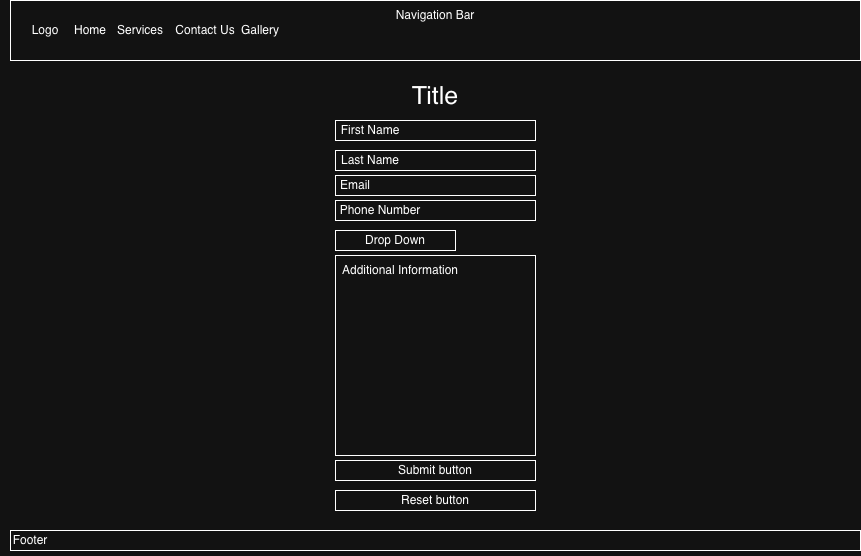

The diagram above was exported from draw.io. Its source (the exported page's mxGraphModel, read from the mxfile embedded in the PNG):
<mxGraphModel dx="2276" dy="824" grid="1" gridSize="10" guides="1" tooltips="1" connect="1" arrows="1" fold="1" page="1" pageScale="1" pageWidth="850" pageHeight="1100" math="0" shadow="0">
  <root>
    <mxCell id="0" />
    <mxCell id="1" parent="0" />
    <mxCell id="-MGprQRTj9DmjrLaMTYk-1" value="" style="rounded=0;whiteSpace=wrap;html=1;" parent="1" vertex="1">
      <mxGeometry width="850" height="60" as="geometry" />
    </mxCell>
    <mxCell id="-MGprQRTj9DmjrLaMTYk-3" value="Title" style="text;html=1;whiteSpace=wrap;strokeColor=none;fillColor=none;align=center;verticalAlign=middle;rounded=0;fontSize=25;" parent="1" vertex="1">
      <mxGeometry x="305" y="60" width="240" height="70" as="geometry" />
    </mxCell>
    <mxCell id="-MGprQRTj9DmjrLaMTYk-6" value="Logo" style="text;html=1;whiteSpace=wrap;strokeColor=none;fillColor=none;align=center;verticalAlign=middle;rounded=0;" parent="1" vertex="1">
      <mxGeometry x="10" y="15" width="50" height="30" as="geometry" />
    </mxCell>
    <mxCell id="-MGprQRTj9DmjrLaMTYk-11" value="" style="rounded=0;whiteSpace=wrap;html=1;" parent="1" vertex="1">
      <mxGeometry y="530" width="850" height="20" as="geometry" />
    </mxCell>
    <mxCell id="-MGprQRTj9DmjrLaMTYk-12" value="Footer" style="text;html=1;whiteSpace=wrap;strokeColor=none;fillColor=none;align=center;verticalAlign=middle;rounded=0;" parent="1" vertex="1">
      <mxGeometry x="-10" y="525" width="60" height="30" as="geometry" />
    </mxCell>
    <mxCell id="-MGprQRTj9DmjrLaMTYk-14" value="Home" style="text;html=1;whiteSpace=wrap;strokeColor=none;fillColor=none;align=center;verticalAlign=middle;rounded=0;" parent="1" vertex="1">
      <mxGeometry x="50" y="15" width="60" height="30" as="geometry" />
    </mxCell>
    <mxCell id="-MGprQRTj9DmjrLaMTYk-15" value="Services" style="text;html=1;whiteSpace=wrap;strokeColor=none;fillColor=none;align=center;verticalAlign=middle;rounded=0;" parent="1" vertex="1">
      <mxGeometry x="100" y="15" width="60" height="30" as="geometry" />
    </mxCell>
    <mxCell id="-MGprQRTj9DmjrLaMTYk-17" value="Contact Us" style="text;html=1;whiteSpace=wrap;strokeColor=none;fillColor=none;align=center;verticalAlign=middle;rounded=0;" parent="1" vertex="1">
      <mxGeometry x="160" y="15" width="70" height="30" as="geometry" />
    </mxCell>
    <mxCell id="-MGprQRTj9DmjrLaMTYk-18" value="Gallery" style="text;html=1;whiteSpace=wrap;strokeColor=none;fillColor=none;align=center;verticalAlign=middle;rounded=0;" parent="1" vertex="1">
      <mxGeometry x="220" y="15" width="60" height="30" as="geometry" />
    </mxCell>
    <mxCell id="0DqEMLa-kgvnIt8GWjQF-1" value="Navigation Bar" style="text;html=1;whiteSpace=wrap;strokeColor=none;fillColor=none;align=center;verticalAlign=middle;rounded=0;" parent="1" vertex="1">
      <mxGeometry x="340" width="170" height="30" as="geometry" />
    </mxCell>
    <mxCell id="0DqEMLa-kgvnIt8GWjQF-5" value="" style="rounded=0;whiteSpace=wrap;html=1;" parent="1" vertex="1">
      <mxGeometry x="325" y="120" width="200" height="20" as="geometry" />
    </mxCell>
    <mxCell id="0DqEMLa-kgvnIt8GWjQF-6" value="" style="rounded=0;whiteSpace=wrap;html=1;" parent="1" vertex="1">
      <mxGeometry x="325" y="150" width="200" height="20" as="geometry" />
    </mxCell>
    <mxCell id="0DqEMLa-kgvnIt8GWjQF-7" value="" style="rounded=0;whiteSpace=wrap;html=1;" parent="1" vertex="1">
      <mxGeometry x="325" y="175" width="200" height="20" as="geometry" />
    </mxCell>
    <mxCell id="0DqEMLa-kgvnIt8GWjQF-8" value="" style="rounded=0;whiteSpace=wrap;html=1;" parent="1" vertex="1">
      <mxGeometry x="325" y="200" width="200" height="20" as="geometry" />
    </mxCell>
    <mxCell id="0DqEMLa-kgvnIt8GWjQF-9" value="" style="rounded=0;whiteSpace=wrap;html=1;" parent="1" vertex="1">
      <mxGeometry x="325" y="230" width="120" height="20" as="geometry" />
    </mxCell>
    <mxCell id="0DqEMLa-kgvnIt8GWjQF-10" value="" style="whiteSpace=wrap;html=1;aspect=fixed;" parent="1" vertex="1">
      <mxGeometry x="325" y="255" width="200" height="200" as="geometry" />
    </mxCell>
    <mxCell id="0DqEMLa-kgvnIt8GWjQF-13" value="" style="rounded=0;whiteSpace=wrap;html=1;" parent="1" vertex="1">
      <mxGeometry x="325" y="460" width="200" height="20" as="geometry" />
    </mxCell>
    <mxCell id="0DqEMLa-kgvnIt8GWjQF-14" value="" style="rounded=0;whiteSpace=wrap;html=1;" parent="1" vertex="1">
      <mxGeometry x="325" y="490" width="200" height="20" as="geometry" />
    </mxCell>
    <mxCell id="0DqEMLa-kgvnIt8GWjQF-15" value="First Name" style="text;html=1;whiteSpace=wrap;strokeColor=none;fillColor=none;align=center;verticalAlign=middle;rounded=0;" parent="1" vertex="1">
      <mxGeometry x="325" y="115" width="70" height="30" as="geometry" />
    </mxCell>
    <mxCell id="0DqEMLa-kgvnIt8GWjQF-16" value="Last Name" style="text;html=1;whiteSpace=wrap;strokeColor=none;fillColor=none;align=center;verticalAlign=middle;rounded=0;" parent="1" vertex="1">
      <mxGeometry x="325" y="145" width="70" height="30" as="geometry" />
    </mxCell>
    <mxCell id="0DqEMLa-kgvnIt8GWjQF-17" value="Email" style="text;html=1;whiteSpace=wrap;strokeColor=none;fillColor=none;align=center;verticalAlign=middle;rounded=0;" parent="1" vertex="1">
      <mxGeometry x="310" y="170" width="70" height="30" as="geometry" />
    </mxCell>
    <mxCell id="0DqEMLa-kgvnIt8GWjQF-18" value="Phone Number" style="text;html=1;whiteSpace=wrap;strokeColor=none;fillColor=none;align=center;verticalAlign=middle;rounded=0;" parent="1" vertex="1">
      <mxGeometry x="325" y="195" width="90" height="30" as="geometry" />
    </mxCell>
    <mxCell id="0DqEMLa-kgvnIt8GWjQF-19" value="Drop Down" style="text;html=1;whiteSpace=wrap;strokeColor=none;fillColor=none;align=center;verticalAlign=middle;rounded=0;" parent="1" vertex="1">
      <mxGeometry x="340" y="225" width="90" height="30" as="geometry" />
    </mxCell>
    <mxCell id="0DqEMLa-kgvnIt8GWjQF-20" value="Additional Information" style="text;html=1;whiteSpace=wrap;strokeColor=none;fillColor=none;align=center;verticalAlign=middle;rounded=0;" parent="1" vertex="1">
      <mxGeometry x="330" y="255" width="120" height="30" as="geometry" />
    </mxCell>
    <mxCell id="0DqEMLa-kgvnIt8GWjQF-21" value="Submit button" style="text;html=1;whiteSpace=wrap;strokeColor=none;fillColor=none;align=center;verticalAlign=middle;rounded=0;" parent="1" vertex="1">
      <mxGeometry x="385" y="455" width="80" height="30" as="geometry" />
    </mxCell>
    <mxCell id="0DqEMLa-kgvnIt8GWjQF-22" value="Reset button" style="text;html=1;whiteSpace=wrap;strokeColor=none;fillColor=none;align=center;verticalAlign=middle;rounded=0;" parent="1" vertex="1">
      <mxGeometry x="385" y="485" width="80" height="30" as="geometry" />
    </mxCell>
  </root>
</mxGraphModel>